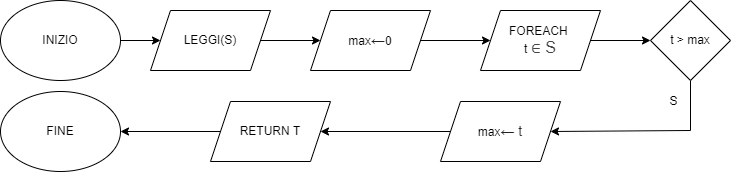

The diagram above was exported from draw.io. Its source (the exported page's mxGraphModel, read from the mxfile embedded in the PNG):
<mxGraphModel dx="1103" dy="1021" grid="1" gridSize="10" guides="1" tooltips="1" connect="1" arrows="1" fold="1" page="1" pageScale="1" pageWidth="1169" pageHeight="827" math="0" shadow="0">
  <root>
    <mxCell id="0" />
    <mxCell id="1" parent="0" />
    <mxCell id="rYHwbEYlAWAi4vXbWHBM-2" style="edgeStyle=orthogonalEdgeStyle;rounded=0;orthogonalLoop=1;jettySize=auto;html=1;" parent="1" source="rYHwbEYlAWAi4vXbWHBM-1" target="rYHwbEYlAWAi4vXbWHBM-3" edge="1">
      <mxGeometry relative="1" as="geometry">
        <mxPoint x="490" y="200" as="targetPoint" />
      </mxGeometry>
    </mxCell>
    <mxCell id="rYHwbEYlAWAi4vXbWHBM-1" value="INIZIO" style="ellipse;whiteSpace=wrap;html=1;" parent="1" vertex="1">
      <mxGeometry x="280" y="160" width="120" height="80" as="geometry" />
    </mxCell>
    <mxCell id="0UcOgTX2Jj_TQNhJL_vx-1" style="edgeStyle=orthogonalEdgeStyle;rounded=0;orthogonalLoop=1;jettySize=auto;html=1;" edge="1" parent="1" source="rYHwbEYlAWAi4vXbWHBM-3" target="rYHwbEYlAWAi4vXbWHBM-4">
      <mxGeometry relative="1" as="geometry" />
    </mxCell>
    <mxCell id="rYHwbEYlAWAi4vXbWHBM-3" value="LEGGI(S)" style="shape=parallelogram;perimeter=parallelogramPerimeter;whiteSpace=wrap;html=1;fixedSize=1;" parent="1" vertex="1">
      <mxGeometry x="430" y="170" width="120" height="60" as="geometry" />
    </mxCell>
    <mxCell id="0UcOgTX2Jj_TQNhJL_vx-2" style="edgeStyle=orthogonalEdgeStyle;rounded=0;orthogonalLoop=1;jettySize=auto;html=1;entryX=0;entryY=0.5;entryDx=0;entryDy=0;" edge="1" parent="1" source="rYHwbEYlAWAi4vXbWHBM-4" target="rYHwbEYlAWAi4vXbWHBM-7">
      <mxGeometry relative="1" as="geometry" />
    </mxCell>
    <mxCell id="rYHwbEYlAWAi4vXbWHBM-4" value="max&lt;b style=&quot;color: rgb(32 , 33 , 36) ; font-family: &amp;#34;google sans&amp;#34; , &amp;#34;arial&amp;#34; , sans-serif ; font-size: 14px ; text-align: left ; background-color: rgb(255 , 255 , 255)&quot;&gt;←&lt;/b&gt;0" style="shape=parallelogram;perimeter=parallelogramPerimeter;whiteSpace=wrap;html=1;fixedSize=1;" parent="1" vertex="1">
      <mxGeometry x="590" y="170" width="120" height="60" as="geometry" />
    </mxCell>
    <mxCell id="0UcOgTX2Jj_TQNhJL_vx-3" style="edgeStyle=orthogonalEdgeStyle;rounded=0;orthogonalLoop=1;jettySize=auto;html=1;entryX=0;entryY=0.5;entryDx=0;entryDy=0;" edge="1" parent="1" source="rYHwbEYlAWAi4vXbWHBM-7" target="rYHwbEYlAWAi4vXbWHBM-10">
      <mxGeometry relative="1" as="geometry" />
    </mxCell>
    <mxCell id="rYHwbEYlAWAi4vXbWHBM-7" value="FOREACH&amp;nbsp;&lt;br&gt;t&amp;nbsp;&lt;span style=&quot;color: rgb(68 , 68 , 68) ; font-family: &amp;#34;poppins&amp;#34; , sans-serif ; font-size: 16px&quot;&gt;∈ S&lt;/span&gt;" style="shape=parallelogram;perimeter=parallelogramPerimeter;whiteSpace=wrap;html=1;fixedSize=1;" parent="1" vertex="1">
      <mxGeometry x="760" y="170" width="120" height="60" as="geometry" />
    </mxCell>
    <mxCell id="0UcOgTX2Jj_TQNhJL_vx-4" style="edgeStyle=orthogonalEdgeStyle;rounded=0;orthogonalLoop=1;jettySize=auto;html=1;entryX=1;entryY=0.5;entryDx=0;entryDy=0;" edge="1" parent="1" source="rYHwbEYlAWAi4vXbWHBM-10" target="rYHwbEYlAWAi4vXbWHBM-12">
      <mxGeometry relative="1" as="geometry">
        <mxPoint x="940" y="300" as="targetPoint" />
        <Array as="points">
          <mxPoint x="970" y="290" />
        </Array>
      </mxGeometry>
    </mxCell>
    <mxCell id="rYHwbEYlAWAi4vXbWHBM-10" value="t &amp;gt; max" style="rhombus;whiteSpace=wrap;html=1;labelBackgroundColor=none;" parent="1" vertex="1">
      <mxGeometry x="930" y="160" width="80" height="80" as="geometry" />
    </mxCell>
    <mxCell id="0UcOgTX2Jj_TQNhJL_vx-6" style="edgeStyle=orthogonalEdgeStyle;rounded=0;orthogonalLoop=1;jettySize=auto;html=1;exitX=0;exitY=0.5;exitDx=0;exitDy=0;entryX=1;entryY=0.5;entryDx=0;entryDy=0;" edge="1" parent="1" source="rYHwbEYlAWAi4vXbWHBM-12" target="rYHwbEYlAWAi4vXbWHBM-15">
      <mxGeometry relative="1" as="geometry" />
    </mxCell>
    <mxCell id="rYHwbEYlAWAi4vXbWHBM-12" value="max&lt;b style=&quot;color: rgb(32 , 33 , 36) ; font-family: &amp;#34;google sans&amp;#34; , &amp;#34;arial&amp;#34; , sans-serif ; font-size: 14px ; text-align: left ; background-color: rgb(255 , 255 , 255)&quot;&gt;← &lt;/b&gt;&lt;span style=&quot;color: rgb(32 , 33 , 36) ; font-family: &amp;#34;google sans&amp;#34; , &amp;#34;arial&amp;#34; , sans-serif ; font-size: 14px ; text-align: left ; background-color: rgb(255 , 255 , 255)&quot;&gt;t&lt;/span&gt;" style="shape=parallelogram;perimeter=parallelogramPerimeter;whiteSpace=wrap;html=1;fixedSize=1;" parent="1" vertex="1">
      <mxGeometry x="720" y="261" width="120" height="60" as="geometry" />
    </mxCell>
    <mxCell id="rYHwbEYlAWAi4vXbWHBM-14" value="FINE" style="ellipse;whiteSpace=wrap;html=1;" parent="1" vertex="1">
      <mxGeometry x="280" y="251" width="120" height="80" as="geometry" />
    </mxCell>
    <mxCell id="0UcOgTX2Jj_TQNhJL_vx-7" style="edgeStyle=orthogonalEdgeStyle;rounded=0;orthogonalLoop=1;jettySize=auto;html=1;exitX=0;exitY=0.5;exitDx=0;exitDy=0;entryX=1;entryY=0.5;entryDx=0;entryDy=0;" edge="1" parent="1" source="rYHwbEYlAWAi4vXbWHBM-15" target="rYHwbEYlAWAi4vXbWHBM-14">
      <mxGeometry relative="1" as="geometry" />
    </mxCell>
    <mxCell id="rYHwbEYlAWAi4vXbWHBM-15" value="RETURN T" style="shape=parallelogram;perimeter=parallelogramPerimeter;whiteSpace=wrap;html=1;fixedSize=1;" parent="1" vertex="1">
      <mxGeometry x="490" y="261" width="120" height="60" as="geometry" />
    </mxCell>
    <mxCell id="0UcOgTX2Jj_TQNhJL_vx-5" value="S" style="text;html=1;align=center;verticalAlign=middle;resizable=0;points=[];autosize=1;strokeColor=none;fillColor=none;" vertex="1" parent="1">
      <mxGeometry x="943" y="251" width="20" height="20" as="geometry" />
    </mxCell>
  </root>
</mxGraphModel>